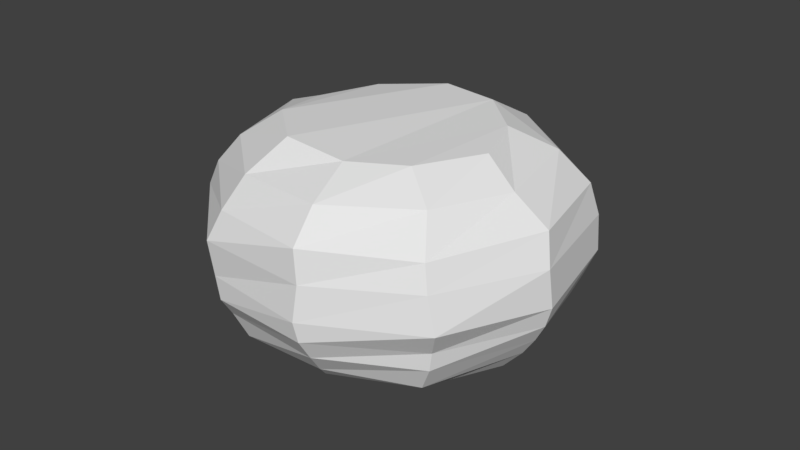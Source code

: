 # Source: Bush.blend  (saved by Blender 2.78.0; exported with 4.5.12 LTS)
import bpy
from mathutils import Matrix  # noqa: F401  (used for matrix-valued properties, if any)

bpy.ops.wm.read_factory_settings(use_empty=True)
scene = bpy.context.scene
scene.name = 'Scene'

# ---- collections
col_collection_1 = bpy.data.collections.new('Collection 1'); scene.collection.children.link(col_collection_1)

# ---- world
world_world = bpy.data.worlds.new('World'); scene.world = world_world
world_world.color = (0.05088, 0.05088, 0.05088)
world_world.use_sun_shadow = False
world_world.sun_shadow_jitter_overblur = 0.0
world_world.cycles.sampling_method = 'MANUAL'

# ---- meshes
me_bush = bpy.data.meshes.new('Bush')
me_bush.from_pydata([(4.869e-08, 0.2546, 0.01021), (0.1496, 0.206, 0.01021), (0.2421, 0.07867, 0.01021), (0.2421, -0.07867, 0.01021), (0.1496, -0.206, 0.01021), (-2.569e-08, -0.2546, 0.01021), (-0.1496, -0.206, 0.01021), (-0.2421, -0.07867, 0.01021), (-0.2421, 0.07867, 0.01021), (-0.1496, 0.206, 0.01021), (0.5491, 0.7217, 0.0848), (0.01543, 0.782, 0.06063), (0.8553, 0.2144, 0.03144), (0.7656, -0.2072, 0.04226), (0.4509, -0.6493, 0.01624), (-0.04503, -0.8726, 0.09812), (-0.5364, -0.6766, -0.008568), (-0.8618, -0.2183, 0.05614), (-0.7892, 0.242, 0.1141), (-0.5033, 0.7496, 0.01838), (0.9844, 1.264, 0.1655), (0.03581, 1.632, 0.116), (1.528, 0.5427, 0.126), (1.615, -0.5574, 0.1786), (0.9433, -1.275, 0.1414), (0.005714, -1.689, 0.1195), (-0.9631, -1.389, 0.1351), (-1.505, -0.537, 0.1953), (-1.625, 0.5339, 0.2007), (-1.014, 1.28, 0.1852), (1.243, 1.703, 0.3419), (-0.04647, 2.058, 0.2736), (1.923, 0.654, 0.3867), (1.982, -0.6426, 0.2676), (1.246, -1.703, 0.334), (-0.02339, -2.074, 0.3807), (-1.172, -1.658, 0.3871), (-1.991, -0.6548, 0.3661), (-1.965, 0.6181, 0.3881), (-1.14, 1.62, 0.3059), (1.365, 1.835, 0.5995), (-0.0434, 2.286, 0.5515), (2.259, 0.7348, 0.5016), (2.272, -0.679, 0.5904), (1.361, -1.927, 0.5023), (0.02122, -2.282, 0.594), (-1.35, -1.938, 0.5146), (-2.29, -0.7344, 0.5363), (-2.233, 0.6662, 0.5218), (-1.444, 1.903, 0.574), (1.529, 2.09, 0.9143), (0.03926, 2.472, 0.8776), (2.431, 0.7504, 0.8203), (2.462, -0.7414, 0.8886), (1.538, -2.08, 0.9122), (0.04346, -2.541, 0.9314), (-1.548, -2.012, 0.8739), (-2.445, -0.8052, 0.9308), (-2.404, 0.7848, 0.9475), (-1.423, 2.041, 0.9058), (1.613, 2.114, 1.232), (-0.01169, 2.702, 1.276), (2.584, 0.7899, 1.163), (2.619, -0.8368, 1.199), (1.578, -2.1, 1.205), (-0.004311, -2.732, 1.258), (-1.561, -2.238, 1.207), (-2.616, -0.8048, 1.22), (-2.61, 0.858, 1.187), (-1.594, 2.134, 1.153), (1.653, 2.218, 1.542), (0.0428, 2.837, 1.63), (2.746, 0.8708, 1.562), (2.709, -0.8659, 1.516), (1.716, -2.306, 1.597), (-0.05394, -2.773, 1.567), (-1.639, -2.215, 1.552), (-2.642, -0.8128, 1.561), (-2.655, 0.9209, 1.621), (-1.611, 2.332, 1.575), (1.677, 2.291, 2.058), (0.001181, 2.738, 2.038), (2.705, 0.892, 2.102), (2.661, -0.9248, 2.111), (1.584, -2.266, 2.139), (-0.005353, -2.71, 2.092), (-1.704, -2.245, 2.092), (-2.669, -0.83, 2.153), (-2.697, 0.8156, 2.109), (-1.621, 2.312, 2.123), (1.563, 2.068, 2.538), (0.03864, 2.617, 2.621), (2.567, 0.8417, 2.582), (2.565, -0.7835, 2.584), (1.503, -2.169, 2.528), (-0.06187, -2.665, 2.576), (-1.544, -2.085, 2.513), (-2.459, -0.8664, 2.574), (-2.478, 0.7579, 2.598), (-1.496, 2.175, 2.579), (1.243, 1.747, 3.031), (0.01721, 2.272, 2.993), (2.109, 0.7448, 3.029), (2.038, -0.6785, 2.964), (1.302, -1.714, 2.995), (-9.949e-05, -2.271, 3.024), (-1.292, -1.852, 2.992), (-2.139, -0.7337, 2.985), (-2.12, 0.6463, 3.059), (-1.289, 1.796, 2.934), (0.9048, 1.229, 3.38), (0.04776, 1.548, 3.379), (1.452, 0.451, 3.362), (1.568, -0.4606, 3.324), (0.8644, -1.275, 3.324), (0.004501, -1.521, 3.314), (-0.9514, -1.319, 3.399), (-1.553, -0.5122, 3.39), (-1.529, 0.4931, 3.277), (-0.9715, 1.248, 3.297)], [], [(0, 9, 19, 11), (17, 16, 26, 27), (9, 8, 18, 19), (8, 7, 17, 18), (7, 6, 16, 17), (6, 5, 15, 16), (5, 4, 14, 15), (4, 3, 13, 14), (1, 0, 11, 10), (3, 2, 12, 13), (2, 1, 10, 12), (24, 23, 33, 34), (14, 13, 23, 24), (10, 11, 21, 20), (18, 17, 27, 28), (15, 14, 24, 25), (12, 10, 20, 22), (19, 18, 28, 29), (16, 15, 25, 26), (13, 12, 22, 23), (11, 19, 29, 21), (30, 31, 41, 40), (20, 21, 31, 30), (28, 27, 37, 38), (25, 24, 34, 35), (22, 20, 30, 32), (29, 28, 38, 39), (26, 25, 35, 36), (23, 22, 32, 33), (21, 29, 39, 31), (27, 26, 36, 37), (48, 47, 57, 58), (38, 37, 47, 48), (35, 34, 44, 45), (32, 30, 40, 42), (39, 38, 48, 49), (36, 35, 45, 46), (33, 32, 42, 43), (31, 39, 49, 41), (37, 36, 46, 47), (34, 33, 43, 44), (55, 54, 64, 65), (45, 44, 54, 55), (42, 40, 50, 52), (49, 48, 58, 59), (46, 45, 55, 56), (43, 42, 52, 53), (41, 49, 59, 51), (47, 46, 56, 57), (44, 43, 53, 54), (40, 41, 51, 50), (62, 60, 70, 72), (52, 50, 60, 62), (59, 58, 68, 69), (56, 55, 65, 66), (53, 52, 62, 63), (51, 59, 69, 61), (57, 56, 66, 67), (54, 53, 63, 64), (50, 51, 61, 60), (58, 57, 67, 68), (76, 75, 85, 86), (69, 68, 78, 79), (66, 65, 75, 76), (63, 62, 72, 73), (61, 69, 79, 71), (67, 66, 76, 77), (64, 63, 73, 74), (60, 61, 71, 70), (68, 67, 77, 78), (65, 64, 74, 75), (83, 82, 92, 93), (73, 72, 82, 83), (71, 79, 89, 81), (77, 76, 86, 87), (74, 73, 83, 84), (70, 71, 81, 80), (78, 77, 87, 88), (75, 74, 84, 85), (72, 70, 80, 82), (79, 78, 88, 89), (91, 99, 109, 101), (81, 89, 99, 91), (87, 86, 96, 97), (84, 83, 93, 94), (80, 81, 91, 90), (88, 87, 97, 98), (85, 84, 94, 95), (82, 80, 90, 92), (89, 88, 98, 99), (86, 85, 95, 96), (107, 106, 116, 117), (97, 96, 106, 107), (94, 93, 103, 104), (90, 91, 101, 100), (98, 97, 107, 108), (95, 94, 104, 105), (92, 90, 100, 102), (99, 98, 108, 109), (96, 95, 105, 106), (93, 92, 102, 103), (110, 111, 116, 115), (104, 103, 113, 114), (100, 101, 111, 110), (108, 107, 117, 118), (105, 104, 114, 115), (102, 100, 110, 112), (109, 108, 118, 119), (106, 105, 115, 116), (103, 102, 112, 113), (101, 109, 119, 111), (4, 5, 3), (3, 5, 6, 2), (2, 6, 7, 1), (1, 7, 8, 0), (9, 0, 8), (112, 110, 115, 114), (113, 112, 114), (118, 117, 119), (117, 116, 111, 119)])
me_bush.use_remesh_preserve_volume = False
me_bush.use_remesh_preserve_attributes = False
me_bush.use_mirror_vertex_groups = False
me_bush.update()

# ---- objects
ob_bush = bpy.data.objects.new('Bush', me_bush)

# ---- transforms, parenting, visibility, modifiers, constraints
ob_bush.location = (0.0, 0.0, 0.0)
ob_bush.rotation_euler = (0.0, 0.0, 0.2182)
ob_bush.scale = (0.352, 0.352, 0.352)
ob_bush.lineart.crease_threshold = 0.0

# ---- collection membership
col_collection_1.objects.link(ob_bush)

# ---- scene / render settings (as saved in the file)
scene.frame_start = 1; scene.frame_end = 250; scene.frame_set(1)
scene.render.engine = 'BLENDER_EEVEE_NEXT'
scene.render.resolution_percentage = 50
scene.render.dither_intensity = 0.0
scene.cycles.use_denoising = False
scene.cycles.samples = 128
scene.cycles.sampling_pattern = 'TABULATED_SOBOL'
scene.cycles.light_sampling_threshold = 0.0
scene.cycles.use_adaptive_sampling = False
scene.cycles.use_light_tree = False
scene.cycles.blur_glossy = 0.0
scene.cycles.sample_clamp_indirect = 0.0
scene.view_settings.view_transform = 'Standard'
bpy.context.view_layer.update()

# ---- added for rendering (the .blend has no active camera and no usable light): camera, sun
cam_auto = bpy.data.cameras.new('AutoCamera')
cam_auto.lens = 50.0
cam_auto.sensor_width = 36.0
cam_auto.clip_end = 1000.0
ob_auto_camera = bpy.data.objects.new('AutoCamera', cam_auto)
scene.collection.objects.link(ob_auto_camera)
ob_auto_camera.location = (3.23875, -3.86642, 3.183)
ob_auto_camera.rotation_euler = (1.09748, -7.21219e-08, 0.694738)
scene.camera = ob_auto_camera
light_auto_sun = bpy.data.lights.new('AutoSun', 'SUN')
light_auto_sun.energy = 3.0
light_auto_sun.angle = 0.0523599
ob_auto_sun = bpy.data.objects.new('AutoSun', light_auto_sun)
scene.collection.objects.link(ob_auto_sun)
ob_auto_sun.rotation_euler = (0.872665, 0.174533, 0.523599)
bpy.context.view_layer.update()
